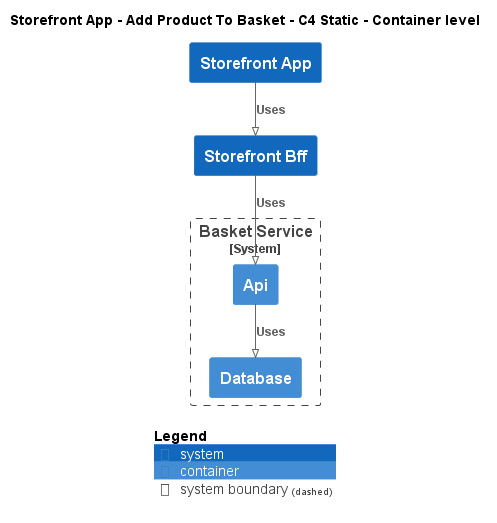

The diagram above was rendered by PlantUML. Its source (embedded in the PNG):
@startuml
!pragma layout smetana
!include ..\..\..\..\.c4s\C4_Container.puml

AddElementTag("state:new", $bgColor=green, $fontColor=#ffffff, $borderColor=green, $shadowing="False")
AddElementTag("state:changed", $bgColor=orange, $fontColor=#ffffff, $borderColor=orange, $shadowing="False")
AddElementTag("state:removed", $bgColor=red, $fontColor=#ffffff, $borderColor=red, $shadowing="False")

AddRelTag("state:new", $textColor=green, $lineColor=green)
AddRelTag("state:changed", $textColor=orange, $lineColor=orange)
AddRelTag("state:removed", $textColor=red, $lineColor=red)

SHOW_PERSON_PORTRAIT()
LAYOUT_TOP_DOWN()

skinparam linetype polyline

title Storefront App - Add Product To Basket - C4 Static - Container level

System(ECommercePlatform.SoftwareSystems.StorefrontApp, "Storefront App", "")
System(ECommercePlatform.SoftwareSystems.StorefrontBff, "Storefront Bff", "")

System_Boundary(ECommercePlatform.SoftwareSystems.BasketService, "Basket Service") {
    Container(ECommercePlatform.SoftwareSystems.BasketService.Containers.Api, "Api", "", "")
    Container(ECommercePlatform.SoftwareSystems.BasketService.Containers.Database, "Database", "", "")
}

Rel(ECommercePlatform.SoftwareSystems.StorefrontApp, ECommercePlatform.SoftwareSystems.StorefrontBff, "Uses")
Rel(ECommercePlatform.SoftwareSystems.StorefrontBff, ECommercePlatform.SoftwareSystems.BasketService.Containers.Api, "Uses")
Rel(ECommercePlatform.SoftwareSystems.BasketService.Containers.Api, ECommercePlatform.SoftwareSystems.BasketService.Containers.Database, "Uses")


SHOW_LEGEND()
@enduml